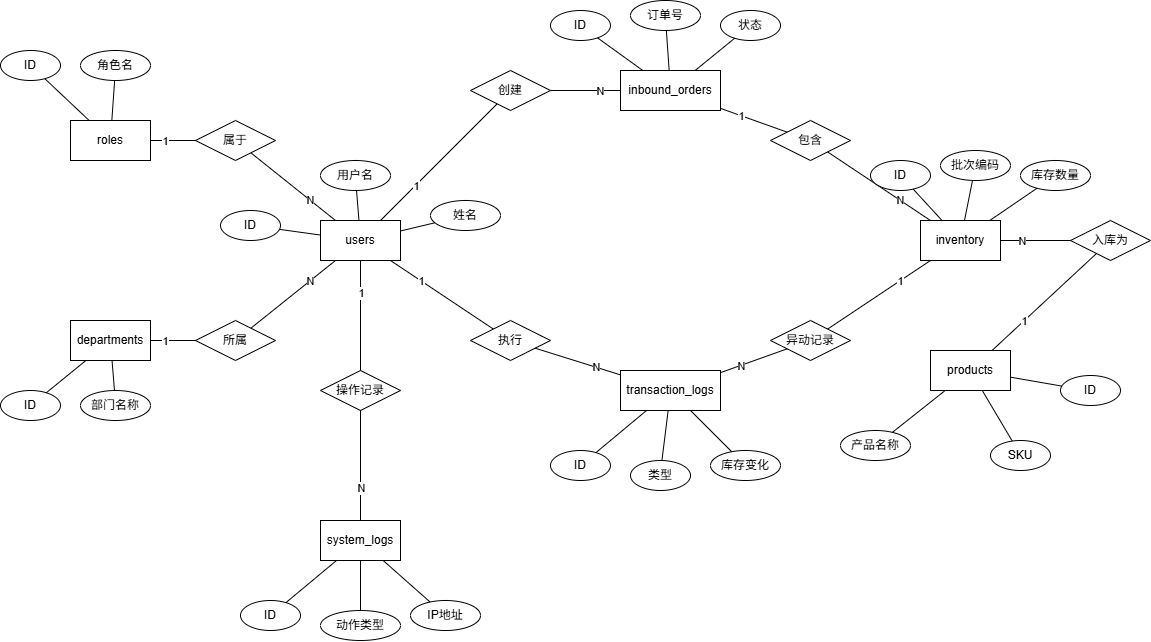

The diagram above was exported from draw.io. Its source (the exported page's mxGraphModel, read from the mxfile embedded in the PNG):
<mxGraphModel dx="1603" dy="963" grid="1" gridSize="10" guides="1" tooltips="1" connect="1" arrows="1" fold="1" page="1" pageScale="1" pageWidth="827" pageHeight="1169" math="0" shadow="0">
  <root>
    <mxCell id="0" />
    <mxCell id="1" parent="0" />
    <mxCell id="e_roles" parent="1" style="rounded=0;whiteSpace=wrap;html=1;" value="roles" vertex="1">
      <mxGeometry height="40" width="80" x="100" y="150" as="geometry" />
    </mxCell>
    <mxCell id="e_dept" parent="1" style="rounded=0;whiteSpace=wrap;html=1;" value="departments" vertex="1">
      <mxGeometry height="40" width="80" x="100" y="350" as="geometry" />
    </mxCell>
    <mxCell id="e_users" parent="1" style="rounded=0;whiteSpace=wrap;html=1;" value="users" vertex="1">
      <mxGeometry height="40" width="80" x="350" y="250" as="geometry" />
    </mxCell>
    <mxCell id="e_sys_logs" parent="1" style="rounded=0;whiteSpace=wrap;html=1;" value="system_logs" vertex="1">
      <mxGeometry height="40" width="80" x="350" y="550" as="geometry" />
    </mxCell>
    <mxCell id="e_inbound" parent="1" style="rounded=0;whiteSpace=wrap;html=1;" value="inbound_orders" vertex="1">
      <mxGeometry height="40" width="100" x="650" y="100" as="geometry" />
    </mxCell>
    <mxCell id="e_trans" parent="1" style="rounded=0;whiteSpace=wrap;html=1;" value="transaction_logs" vertex="1">
      <mxGeometry height="40" width="100" x="650" y="400" as="geometry" />
    </mxCell>
    <mxCell id="e_inv" parent="1" style="rounded=0;whiteSpace=wrap;html=1;" value="inventory" vertex="1">
      <mxGeometry height="40" width="80" x="950" y="250" as="geometry" />
    </mxCell>
    <mxCell id="e_prod" parent="1" style="rounded=0;whiteSpace=wrap;html=1;" value="products" vertex="1">
      <mxGeometry height="40" width="80" x="960" y="380" as="geometry" />
    </mxCell>
    <mxCell id="r_role_user" parent="1" style="rhombus;whiteSpace=wrap;html=1;" value="属于" vertex="1">
      <mxGeometry height="40" width="80" x="225" y="150" as="geometry" />
    </mxCell>
    <mxCell id="r_dept_user" parent="1" style="rhombus;whiteSpace=wrap;html=1;" value="所属" vertex="1">
      <mxGeometry height="40" width="80" x="225" y="350" as="geometry" />
    </mxCell>
    <mxCell id="r_user_sys" parent="1" style="rhombus;whiteSpace=wrap;html=1;" value="操作记录" vertex="1">
      <mxGeometry height="40" width="80" x="350" y="400" as="geometry" />
    </mxCell>
    <mxCell id="r_user_inbound" parent="1" style="rhombus;whiteSpace=wrap;html=1;" value="创建" vertex="1">
      <mxGeometry height="40" width="80" x="500" y="100" as="geometry" />
    </mxCell>
    <mxCell id="r_user_trans" parent="1" style="rhombus;whiteSpace=wrap;html=1;" value="执行" vertex="1">
      <mxGeometry height="40" width="80" x="500" y="350" as="geometry" />
    </mxCell>
    <mxCell id="r_inbound_inv" parent="1" style="rhombus;whiteSpace=wrap;html=1;" value="包含" vertex="1">
      <mxGeometry height="40" width="80" x="800" y="150" as="geometry" />
    </mxCell>
    <mxCell id="r_inv_trans" parent="1" style="rhombus;whiteSpace=wrap;html=1;" value="异动记录" vertex="1">
      <mxGeometry height="40" width="80" x="800" y="350" as="geometry" />
    </mxCell>
    <mxCell id="r_prod_inv" parent="1" style="rhombus;whiteSpace=wrap;html=1;" value="入库为" vertex="1">
      <mxGeometry height="40" width="80" x="1100" y="250" as="geometry" />
    </mxCell>
    <mxCell id="edge_role_r" edge="1" parent="1" source="e_roles" style="endArrow=none;html=1;rounded=0;" target="r_role_user">
      <mxGeometry relative="1" as="geometry" />
    </mxCell>
    <mxCell id="label_role_r" connectable="0" parent="edge_role_r" style="edgeLabel;html=1;align=center;verticalAlign=middle;resizable=0;points=[];" value="1" vertex="1">
      <mxGeometry relative="1" x="-0.4" as="geometry">
        <mxPoint as="offset" />
      </mxGeometry>
    </mxCell>
    <mxCell id="edge_r_user1" edge="1" parent="1" source="r_role_user" style="endArrow=none;html=1;rounded=0;" target="e_users">
      <mxGeometry relative="1" as="geometry" />
    </mxCell>
    <mxCell id="label_r_user1" connectable="0" parent="edge_r_user1" style="edgeLabel;html=1;align=center;verticalAlign=middle;resizable=0;points=[];" value="N" vertex="1">
      <mxGeometry relative="1" x="0.4" as="geometry">
        <mxPoint as="offset" />
      </mxGeometry>
    </mxCell>
    <mxCell id="edge_dept_r" edge="1" parent="1" source="e_dept" style="endArrow=none;html=1;rounded=0;" target="r_dept_user">
      <mxGeometry relative="1" as="geometry" />
    </mxCell>
    <mxCell id="label_dept_r" connectable="0" parent="edge_dept_r" style="edgeLabel;html=1;align=center;verticalAlign=middle;resizable=0;points=[];" value="1" vertex="1">
      <mxGeometry relative="1" x="-0.4" as="geometry">
        <mxPoint as="offset" />
      </mxGeometry>
    </mxCell>
    <mxCell id="edge_r_user2" edge="1" parent="1" source="r_dept_user" style="endArrow=none;html=1;rounded=0;" target="e_users">
      <mxGeometry relative="1" as="geometry" />
    </mxCell>
    <mxCell id="label_r_user2" connectable="0" parent="edge_r_user2" style="edgeLabel;html=1;align=center;verticalAlign=middle;resizable=0;points=[];" value="N" vertex="1">
      <mxGeometry relative="1" x="0.4" as="geometry">
        <mxPoint as="offset" />
      </mxGeometry>
    </mxCell>
    <mxCell id="edge_user_sys" edge="1" parent="1" source="e_users" style="endArrow=none;html=1;rounded=0;" target="r_user_sys">
      <mxGeometry relative="1" as="geometry" />
    </mxCell>
    <mxCell id="label_user_sys" connectable="0" parent="edge_user_sys" style="edgeLabel;html=1;align=center;verticalAlign=middle;resizable=0;points=[];" value="1" vertex="1">
      <mxGeometry relative="1" x="-0.4" as="geometry">
        <mxPoint as="offset" />
      </mxGeometry>
    </mxCell>
    <mxCell id="edge_sys_logs" edge="1" parent="1" source="r_user_sys" style="endArrow=none;html=1;rounded=0;" target="e_sys_logs">
      <mxGeometry relative="1" as="geometry" />
    </mxCell>
    <mxCell id="label_sys_logs" connectable="0" parent="edge_sys_logs" style="edgeLabel;html=1;align=center;verticalAlign=middle;resizable=0;points=[];" value="N" vertex="1">
      <mxGeometry relative="1" x="0.4" as="geometry">
        <mxPoint as="offset" />
      </mxGeometry>
    </mxCell>
    <mxCell id="edge_user_inb" edge="1" parent="1" source="e_users" style="endArrow=none;html=1;rounded=0;" target="r_user_inbound">
      <mxGeometry relative="1" as="geometry" />
    </mxCell>
    <mxCell id="label_user_inb" connectable="0" parent="edge_user_inb" style="edgeLabel;html=1;align=center;verticalAlign=middle;resizable=0;points=[];" value="1" vertex="1">
      <mxGeometry relative="1" x="-0.4" as="geometry">
        <mxPoint as="offset" />
      </mxGeometry>
    </mxCell>
    <mxCell id="edge_inb_order" edge="1" parent="1" source="r_user_inbound" style="endArrow=none;html=1;rounded=0;" target="e_inbound">
      <mxGeometry relative="1" as="geometry" />
    </mxCell>
    <mxCell id="label_inb_order" connectable="0" parent="edge_inb_order" style="edgeLabel;html=1;align=center;verticalAlign=middle;resizable=0;points=[];" value="N" vertex="1">
      <mxGeometry relative="1" x="0.4" as="geometry">
        <mxPoint as="offset" />
      </mxGeometry>
    </mxCell>
    <mxCell id="edge_user_trans" edge="1" parent="1" source="e_users" style="endArrow=none;html=1;rounded=0;" target="r_user_trans">
      <mxGeometry relative="1" as="geometry" />
    </mxCell>
    <mxCell id="label_user_trans" connectable="0" parent="edge_user_trans" style="edgeLabel;html=1;align=center;verticalAlign=middle;resizable=0;points=[];" value="1" vertex="1">
      <mxGeometry relative="1" x="-0.4" as="geometry">
        <mxPoint as="offset" />
      </mxGeometry>
    </mxCell>
    <mxCell id="edge_trans_logs" edge="1" parent="1" source="r_user_trans" style="endArrow=none;html=1;rounded=0;" target="e_trans">
      <mxGeometry relative="1" as="geometry" />
    </mxCell>
    <mxCell id="label_trans_logs" connectable="0" parent="edge_trans_logs" style="edgeLabel;html=1;align=center;verticalAlign=middle;resizable=0;points=[];" value="N" vertex="1">
      <mxGeometry relative="1" x="0.4" as="geometry">
        <mxPoint as="offset" />
      </mxGeometry>
    </mxCell>
    <mxCell id="edge_inb_inv" edge="1" parent="1" source="e_inbound" style="endArrow=none;html=1;rounded=0;" target="r_inbound_inv">
      <mxGeometry relative="1" as="geometry" />
    </mxCell>
    <mxCell id="label_inb_inv" connectable="0" parent="edge_inb_inv" style="edgeLabel;html=1;align=center;verticalAlign=middle;resizable=0;points=[];" value="1" vertex="1">
      <mxGeometry relative="1" x="-0.4" as="geometry">
        <mxPoint as="offset" />
      </mxGeometry>
    </mxCell>
    <mxCell id="edge_inv_1" edge="1" parent="1" source="r_inbound_inv" style="endArrow=none;html=1;rounded=0;" target="e_inv">
      <mxGeometry relative="1" as="geometry" />
    </mxCell>
    <mxCell id="label_inv_1" connectable="0" parent="edge_inv_1" style="edgeLabel;html=1;align=center;verticalAlign=middle;resizable=0;points=[];" value="N" vertex="1">
      <mxGeometry relative="1" x="0.4" as="geometry">
        <mxPoint as="offset" />
      </mxGeometry>
    </mxCell>
    <mxCell id="edge_inv_trans" edge="1" parent="1" source="e_inv" style="endArrow=none;html=1;rounded=0;" target="r_inv_trans">
      <mxGeometry relative="1" as="geometry" />
    </mxCell>
    <mxCell id="label_inv_trans" connectable="0" parent="edge_inv_trans" style="edgeLabel;html=1;align=center;verticalAlign=middle;resizable=0;points=[];" value="1" vertex="1">
      <mxGeometry relative="1" x="-0.4" as="geometry">
        <mxPoint as="offset" />
      </mxGeometry>
    </mxCell>
    <mxCell id="edge_trans_1" edge="1" parent="1" source="r_inv_trans" style="endArrow=none;html=1;rounded=0;" target="e_trans">
      <mxGeometry relative="1" as="geometry" />
    </mxCell>
    <mxCell id="label_trans_1" connectable="0" parent="edge_trans_1" style="edgeLabel;html=1;align=center;verticalAlign=middle;resizable=0;points=[];" value="N" vertex="1">
      <mxGeometry relative="1" x="0.4" as="geometry">
        <mxPoint as="offset" />
      </mxGeometry>
    </mxCell>
    <mxCell id="edge_prod_inv" edge="1" parent="1" source="e_prod" style="endArrow=none;html=1;rounded=0;" target="r_prod_inv">
      <mxGeometry relative="1" as="geometry" />
    </mxCell>
    <mxCell id="label_prod_inv" connectable="0" parent="edge_prod_inv" style="edgeLabel;html=1;align=center;verticalAlign=middle;resizable=0;points=[];" value="1" vertex="1">
      <mxGeometry relative="1" x="-0.4" as="geometry">
        <mxPoint as="offset" />
      </mxGeometry>
    </mxCell>
    <mxCell id="edge_inv_2" edge="1" parent="1" source="r_prod_inv" style="endArrow=none;html=1;rounded=0;" target="e_inv">
      <mxGeometry relative="1" as="geometry" />
    </mxCell>
    <mxCell id="label_inv_2" connectable="0" parent="edge_inv_2" style="edgeLabel;html=1;align=center;verticalAlign=middle;resizable=0;points=[];" value="N" vertex="1">
      <mxGeometry relative="1" x="0.4" as="geometry">
        <mxPoint as="offset" />
      </mxGeometry>
    </mxCell>
    <mxCell id="a_r_id" parent="1" style="ellipse;whiteSpace=wrap;html=1;" value="ID" vertex="1">
      <mxGeometry height="30" width="60" x="30" y="80" as="geometry" />
    </mxCell>
    <mxCell id="l_r_id" edge="1" parent="1" source="a_r_id" style="endArrow=none;html=1;rounded=0;" target="e_roles">
      <mxGeometry relative="1" as="geometry" />
    </mxCell>
    <mxCell id="a_r_name" parent="1" style="ellipse;whiteSpace=wrap;html=1;" value="角色名" vertex="1">
      <mxGeometry height="30" width="70" x="110" y="80" as="geometry" />
    </mxCell>
    <mxCell id="l_r_name" edge="1" parent="1" source="a_r_name" style="endArrow=none;html=1;rounded=0;" target="e_roles">
      <mxGeometry relative="1" as="geometry" />
    </mxCell>
    <mxCell id="a_d_id" parent="1" style="ellipse;whiteSpace=wrap;html=1;" value="ID" vertex="1">
      <mxGeometry height="30" width="60" x="30" y="420" as="geometry" />
    </mxCell>
    <mxCell id="l_d_id" edge="1" parent="1" source="a_d_id" style="endArrow=none;html=1;rounded=0;" target="e_dept">
      <mxGeometry relative="1" as="geometry" />
    </mxCell>
    <mxCell id="a_d_name" parent="1" style="ellipse;whiteSpace=wrap;html=1;" value="部门名称" vertex="1">
      <mxGeometry height="30" width="70" x="110" y="420" as="geometry" />
    </mxCell>
    <mxCell id="l_d_name" edge="1" parent="1" source="a_d_name" style="endArrow=none;html=1;rounded=0;" target="e_dept">
      <mxGeometry relative="1" as="geometry" />
    </mxCell>
    <mxCell id="a_u_id" parent="1" style="ellipse;whiteSpace=wrap;html=1;" value="ID" vertex="1">
      <mxGeometry height="30" width="60" x="250" y="240" as="geometry" />
    </mxCell>
    <mxCell id="l_u_id" edge="1" parent="1" source="a_u_id" style="endArrow=none;html=1;rounded=0;" target="e_users">
      <mxGeometry relative="1" as="geometry" />
    </mxCell>
    <mxCell id="a_u_uname" parent="1" style="ellipse;whiteSpace=wrap;html=1;" value="用户名" vertex="1">
      <mxGeometry height="30" width="70" x="350" y="190" as="geometry" />
    </mxCell>
    <mxCell id="l_u_uname" edge="1" parent="1" source="a_u_uname" style="endArrow=none;html=1;rounded=0;" target="e_users">
      <mxGeometry relative="1" as="geometry" />
    </mxCell>
    <mxCell id="a_u_fname" parent="1" style="ellipse;whiteSpace=wrap;html=1;" value="姓名" vertex="1">
      <mxGeometry height="30" width="70" x="460" y="230" as="geometry" />
    </mxCell>
    <mxCell id="l_u_fname" edge="1" parent="1" source="a_u_fname" style="endArrow=none;html=1;rounded=0;" target="e_users">
      <mxGeometry relative="1" as="geometry" />
    </mxCell>
    <mxCell id="a_sl_id" parent="1" style="ellipse;whiteSpace=wrap;html=1;" value="ID" vertex="1">
      <mxGeometry height="30" width="60" x="270" y="630" as="geometry" />
    </mxCell>
    <mxCell id="l_sl_id" edge="1" parent="1" source="a_sl_id" style="endArrow=none;html=1;rounded=0;" target="e_sys_logs">
      <mxGeometry relative="1" as="geometry" />
    </mxCell>
    <mxCell id="a_sl_act" parent="1" style="ellipse;whiteSpace=wrap;html=1;" value="动作类型" vertex="1">
      <mxGeometry height="30" width="80" x="350" y="640" as="geometry" />
    </mxCell>
    <mxCell id="l_sl_act" edge="1" parent="1" source="a_sl_act" style="endArrow=none;html=1;rounded=0;" target="e_sys_logs">
      <mxGeometry relative="1" as="geometry" />
    </mxCell>
    <mxCell id="a_sl_ip" parent="1" style="ellipse;whiteSpace=wrap;html=1;" value="IP地址" vertex="1">
      <mxGeometry height="30" width="70" x="440" y="630" as="geometry" />
    </mxCell>
    <mxCell id="l_sl_ip" edge="1" parent="1" source="a_sl_ip" style="endArrow=none;html=1;rounded=0;" target="e_sys_logs">
      <mxGeometry relative="1" as="geometry" />
    </mxCell>
    <mxCell id="a_io_id" parent="1" style="ellipse;whiteSpace=wrap;html=1;" value="ID" vertex="1">
      <mxGeometry height="30" width="60" x="580" y="40" as="geometry" />
    </mxCell>
    <mxCell id="l_io_id" edge="1" parent="1" source="a_io_id" style="endArrow=none;html=1;rounded=0;" target="e_inbound">
      <mxGeometry relative="1" as="geometry" />
    </mxCell>
    <mxCell id="a_io_num" parent="1" style="ellipse;whiteSpace=wrap;html=1;" value="订单号" vertex="1">
      <mxGeometry height="30" width="70" x="660" y="30" as="geometry" />
    </mxCell>
    <mxCell id="l_io_num" edge="1" parent="1" source="a_io_num" style="endArrow=none;html=1;rounded=0;" target="e_inbound">
      <mxGeometry relative="1" as="geometry" />
    </mxCell>
    <mxCell id="a_io_stat" parent="1" style="ellipse;whiteSpace=wrap;html=1;" value="状态" vertex="1">
      <mxGeometry height="30" width="60" x="750" y="40" as="geometry" />
    </mxCell>
    <mxCell id="l_io_stat" edge="1" parent="1" source="a_io_stat" style="endArrow=none;html=1;rounded=0;" target="e_inbound">
      <mxGeometry relative="1" as="geometry" />
    </mxCell>
    <mxCell id="a_tl_id" parent="1" style="ellipse;whiteSpace=wrap;html=1;" value="ID" vertex="1">
      <mxGeometry height="30" width="60" x="580" y="480" as="geometry" />
    </mxCell>
    <mxCell id="l_tl_id" edge="1" parent="1" source="a_tl_id" style="endArrow=none;html=1;rounded=0;" target="e_trans">
      <mxGeometry relative="1" as="geometry" />
    </mxCell>
    <mxCell id="a_tl_type" parent="1" style="ellipse;whiteSpace=wrap;html=1;" value="类型" vertex="1">
      <mxGeometry height="30" width="60" x="660" y="490" as="geometry" />
    </mxCell>
    <mxCell id="l_tl_type" edge="1" parent="1" source="a_tl_type" style="endArrow=none;html=1;rounded=0;" target="e_trans">
      <mxGeometry relative="1" as="geometry" />
    </mxCell>
    <mxCell id="a_tl_qty" parent="1" style="ellipse;whiteSpace=wrap;html=1;" value="库存变化" vertex="1">
      <mxGeometry height="30" width="70" x="740" y="480" as="geometry" />
    </mxCell>
    <mxCell id="l_tl_qty" edge="1" parent="1" source="a_tl_qty" style="endArrow=none;html=1;rounded=0;" target="e_trans">
      <mxGeometry relative="1" as="geometry" />
    </mxCell>
    <mxCell id="a_i_id" parent="1" style="ellipse;whiteSpace=wrap;html=1;" value="ID" vertex="1">
      <mxGeometry height="30" width="60" x="900" y="190" as="geometry" />
    </mxCell>
    <mxCell id="l_i_id" edge="1" parent="1" source="a_i_id" style="endArrow=none;html=1;rounded=0;" target="e_inv">
      <mxGeometry relative="1" as="geometry" />
    </mxCell>
    <mxCell id="a_i_batch" parent="1" style="ellipse;whiteSpace=wrap;html=1;" value="批次编码" vertex="1">
      <mxGeometry height="30" width="70" x="970" y="180" as="geometry" />
    </mxCell>
    <mxCell id="l_i_batch" edge="1" parent="1" source="a_i_batch" style="endArrow=none;html=1;rounded=0;" target="e_inv">
      <mxGeometry relative="1" as="geometry" />
    </mxCell>
    <mxCell id="a_i_qty" parent="1" style="ellipse;whiteSpace=wrap;html=1;" value="库存数量" vertex="1">
      <mxGeometry height="30" width="70" x="1050" y="190" as="geometry" />
    </mxCell>
    <mxCell id="l_i_qty" edge="1" parent="1" source="a_i_qty" style="endArrow=none;html=1;rounded=0;" target="e_inv">
      <mxGeometry relative="1" as="geometry" />
    </mxCell>
    <mxCell id="a_p_id" parent="1" style="ellipse;whiteSpace=wrap;html=1;" value="ID" vertex="1">
      <mxGeometry height="30" width="60" x="1090" y="405" as="geometry" />
    </mxCell>
    <mxCell id="l_p_id" edge="1" parent="1" source="a_p_id" style="endArrow=none;html=1;rounded=0;" target="e_prod">
      <mxGeometry relative="1" as="geometry" />
    </mxCell>
    <mxCell id="a_p_sku" parent="1" style="ellipse;whiteSpace=wrap;html=1;" value="SKU" vertex="1">
      <mxGeometry height="30" width="60" x="1020" y="470" as="geometry" />
    </mxCell>
    <mxCell id="l_p_sku" edge="1" parent="1" source="a_p_sku" style="endArrow=none;html=1;rounded=0;" target="e_prod">
      <mxGeometry relative="1" as="geometry" />
    </mxCell>
    <mxCell id="a_p_name" parent="1" style="ellipse;whiteSpace=wrap;html=1;" value="产品名称" vertex="1">
      <mxGeometry height="30" width="70" x="870" y="460" as="geometry" />
    </mxCell>
    <mxCell id="l_p_name" edge="1" parent="1" source="a_p_name" style="endArrow=none;html=1;rounded=0;" target="e_prod">
      <mxGeometry relative="1" as="geometry" />
    </mxCell>
  </root>
</mxGraphModel>